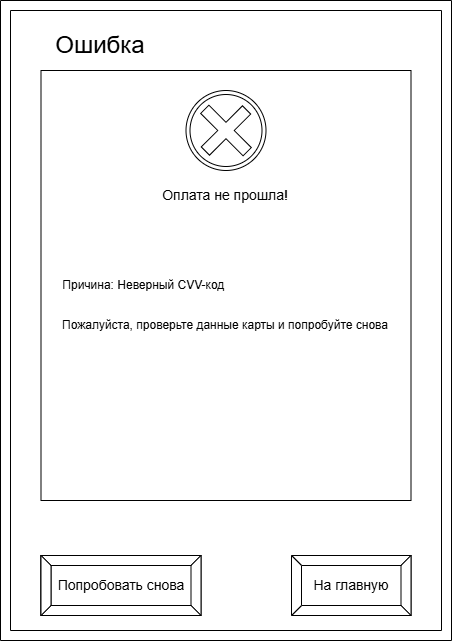

The diagram above was exported from draw.io. Its source (the exported page's mxGraphModel, read from the mxfile embedded in the PNG):
<mxGraphModel dx="1372" dy="701" grid="1" gridSize="10" guides="1" tooltips="1" connect="1" arrows="1" fold="1" page="1" pageScale="1" pageWidth="827" pageHeight="1169" math="0" shadow="0">
  <root>
    <mxCell id="0" />
    <mxCell id="1" parent="0" />
    <mxCell id="D771caZ5fO1mf9pB2qu4-1" parent="1" style="verticalLabelPosition=bottom;verticalAlign=top;html=1;shape=mxgraph.basic.frame;dx=10;whiteSpace=wrap;" value="" vertex="1">
      <mxGeometry height="640" width="451" x="210" y="30" as="geometry" />
    </mxCell>
    <mxCell id="D771caZ5fO1mf9pB2qu4-2" parent="1" style="rounded=0;whiteSpace=wrap;html=1;" value="" vertex="1">
      <mxGeometry height="430" width="370" x="250.5" y="100" as="geometry" />
    </mxCell>
    <mxCell id="D771caZ5fO1mf9pB2qu4-3" parent="1" style="text;html=1;whiteSpace=wrap;strokeColor=none;fillColor=none;align=center;verticalAlign=middle;rounded=0;" value="&lt;font style=&quot;font-size: 24px;&quot;&gt;Ошибка&lt;/font&gt;" vertex="1">
      <mxGeometry height="30" width="100" x="260" y="60" as="geometry" />
    </mxCell>
    <mxCell id="D771caZ5fO1mf9pB2qu4-4" parent="1" style="ellipse;shape=doubleEllipse;whiteSpace=wrap;html=1;aspect=fixed;" value="" vertex="1">
      <mxGeometry height="80" width="80" x="395.5" y="120" as="geometry" />
    </mxCell>
    <mxCell id="D771caZ5fO1mf9pB2qu4-5" parent="1" style="shape=cross;whiteSpace=wrap;html=1;rotation=-45;" value="" vertex="1">
      <mxGeometry height="60" width="58.25" x="406.37" y="130" as="geometry" />
    </mxCell>
    <mxCell id="D771caZ5fO1mf9pB2qu4-6" parent="1" style="text;html=1;whiteSpace=wrap;strokeColor=none;fillColor=none;align=center;verticalAlign=middle;rounded=0;" value="&lt;font style=&quot;font-size: 14px;&quot;&gt;Оплата не прошла!&lt;/font&gt;" vertex="1">
      <mxGeometry height="30" width="130" x="370.49" y="210" as="geometry" />
    </mxCell>
    <mxCell id="D771caZ5fO1mf9pB2qu4-7" parent="1" style="text;html=1;whiteSpace=wrap;strokeColor=none;fillColor=none;align=center;verticalAlign=middle;rounded=0;" value="Причина: Неверный CVV-код&amp;nbsp;" vertex="1">
      <mxGeometry height="30" width="170" x="270" y="300" as="geometry" />
    </mxCell>
    <mxCell id="D771caZ5fO1mf9pB2qu4-8" parent="1" style="text;html=1;whiteSpace=wrap;strokeColor=none;fillColor=none;align=center;verticalAlign=middle;rounded=0;" value="Пожалуйста, проверьте данные карты и попробуйте снова" vertex="1">
      <mxGeometry height="30" width="330" x="270" y="340" as="geometry" />
    </mxCell>
    <mxCell id="D771caZ5fO1mf9pB2qu4-11" parent="1" style="labelPosition=center;verticalLabelPosition=middle;align=center;html=1;shape=mxgraph.basic.button;dx=10;whiteSpace=wrap;" value="&lt;font style=&quot;font-size: 14px;&quot;&gt;Попробовать снова&lt;/font&gt;" vertex="1">
      <mxGeometry height="60" width="160" x="250.5" y="585" as="geometry" />
    </mxCell>
    <mxCell id="D771caZ5fO1mf9pB2qu4-12" parent="1" style="labelPosition=center;verticalLabelPosition=middle;align=center;html=1;shape=mxgraph.basic.button;dx=10;whiteSpace=wrap;" value="&lt;font style=&quot;font-size: 14px;&quot;&gt;На главную&lt;/font&gt;" vertex="1">
      <mxGeometry height="60" width="119.5" x="501" y="585" as="geometry" />
    </mxCell>
  </root>
</mxGraphModel>